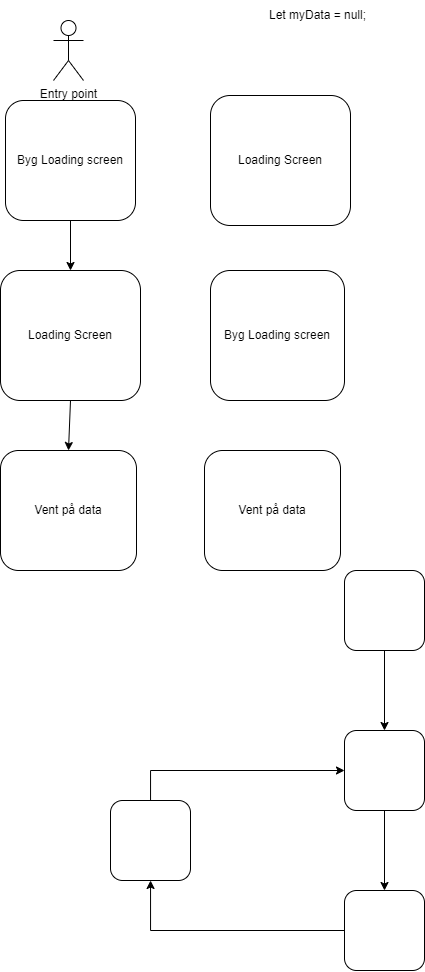

The diagram above was exported from draw.io. Its source (the exported page's mxGraphModel, read from the mxfile embedded in the PNG):
<mxGraphModel dx="1509" dy="804" grid="1" gridSize="10" guides="1" tooltips="1" connect="1" arrows="1" fold="1" page="1" pageScale="1" pageWidth="827" pageHeight="1169" math="0" shadow="0">
  <root>
    <mxCell id="0" />
    <mxCell id="1" parent="0" />
    <mxCell id="ZeCfcS4N_Vj5EUeEVqc7-18" value="" style="edgeStyle=orthogonalEdgeStyle;rounded=0;orthogonalLoop=1;jettySize=auto;html=1;" parent="1" source="ZeCfcS4N_Vj5EUeEVqc7-16" target="ZeCfcS4N_Vj5EUeEVqc7-17" edge="1">
      <mxGeometry relative="1" as="geometry" />
    </mxCell>
    <mxCell id="ZeCfcS4N_Vj5EUeEVqc7-16" value="" style="whiteSpace=wrap;html=1;aspect=fixed;rounded=1;" parent="1" vertex="1">
      <mxGeometry x="384" y="600" width="80" height="80" as="geometry" />
    </mxCell>
    <mxCell id="zr91oE54AnN_pM6xIkzx-2" value="" style="edgeStyle=orthogonalEdgeStyle;rounded=0;orthogonalLoop=1;jettySize=auto;html=1;" edge="1" parent="1" source="ZeCfcS4N_Vj5EUeEVqc7-17" target="zr91oE54AnN_pM6xIkzx-1">
      <mxGeometry relative="1" as="geometry" />
    </mxCell>
    <mxCell id="ZeCfcS4N_Vj5EUeEVqc7-17" value="" style="whiteSpace=wrap;html=1;aspect=fixed;rounded=1;" parent="1" vertex="1">
      <mxGeometry x="384" y="760" width="80" height="80" as="geometry" />
    </mxCell>
    <mxCell id="zr91oE54AnN_pM6xIkzx-4" value="" style="edgeStyle=orthogonalEdgeStyle;rounded=0;orthogonalLoop=1;jettySize=auto;html=1;" edge="1" parent="1" source="zr91oE54AnN_pM6xIkzx-1" target="zr91oE54AnN_pM6xIkzx-3">
      <mxGeometry relative="1" as="geometry" />
    </mxCell>
    <mxCell id="zr91oE54AnN_pM6xIkzx-1" value="" style="whiteSpace=wrap;html=1;aspect=fixed;rounded=1;" vertex="1" parent="1">
      <mxGeometry x="384" y="920" width="80" height="80" as="geometry" />
    </mxCell>
    <mxCell id="zr91oE54AnN_pM6xIkzx-6" style="edgeStyle=orthogonalEdgeStyle;rounded=0;orthogonalLoop=1;jettySize=auto;html=1;" edge="1" parent="1" source="zr91oE54AnN_pM6xIkzx-3" target="ZeCfcS4N_Vj5EUeEVqc7-17">
      <mxGeometry relative="1" as="geometry">
        <Array as="points">
          <mxPoint x="190" y="800" />
        </Array>
      </mxGeometry>
    </mxCell>
    <mxCell id="zr91oE54AnN_pM6xIkzx-3" value="" style="whiteSpace=wrap;html=1;aspect=fixed;rounded=1;" vertex="1" parent="1">
      <mxGeometry x="150" y="830" width="80" height="80" as="geometry" />
    </mxCell>
    <mxCell id="zr91oE54AnN_pM6xIkzx-7" value="Byg Loading screen" style="rounded=1;whiteSpace=wrap;html=1;" vertex="1" parent="1">
      <mxGeometry x="45" y="130" width="130" height="120" as="geometry" />
    </mxCell>
    <mxCell id="zr91oE54AnN_pM6xIkzx-8" value="Vent på data" style="rounded=1;whiteSpace=wrap;html=1;" vertex="1" parent="1">
      <mxGeometry x="40" y="480" width="136" height="120" as="geometry" />
    </mxCell>
    <mxCell id="zr91oE54AnN_pM6xIkzx-12" value="Loading Screen" style="rounded=1;whiteSpace=wrap;html=1;" vertex="1" parent="1">
      <mxGeometry x="40" y="300" width="140" height="130" as="geometry" />
    </mxCell>
    <mxCell id="zr91oE54AnN_pM6xIkzx-15" value="" style="endArrow=classic;html=1;rounded=0;exitX=0.5;exitY=1;exitDx=0;exitDy=0;entryX=0.5;entryY=0;entryDx=0;entryDy=0;" edge="1" parent="1" source="zr91oE54AnN_pM6xIkzx-7" target="zr91oE54AnN_pM6xIkzx-12">
      <mxGeometry width="50" height="50" relative="1" as="geometry">
        <mxPoint x="580" y="410" as="sourcePoint" />
        <mxPoint x="630" y="360" as="targetPoint" />
      </mxGeometry>
    </mxCell>
    <mxCell id="zr91oE54AnN_pM6xIkzx-16" value="Let myData = null;" style="text;html=1;strokeColor=none;fillColor=none;align=center;verticalAlign=middle;whiteSpace=wrap;rounded=0;" vertex="1" parent="1">
      <mxGeometry x="295" y="30" width="125" height="30" as="geometry" />
    </mxCell>
    <mxCell id="zr91oE54AnN_pM6xIkzx-22" value="" style="endArrow=classic;html=1;rounded=0;entryX=0.5;entryY=0;entryDx=0;entryDy=0;exitX=0.5;exitY=1;exitDx=0;exitDy=0;" edge="1" parent="1" source="zr91oE54AnN_pM6xIkzx-12" target="zr91oE54AnN_pM6xIkzx-8">
      <mxGeometry width="50" height="50" relative="1" as="geometry">
        <mxPoint x="560" y="320" as="sourcePoint" />
        <mxPoint x="610" y="270" as="targetPoint" />
      </mxGeometry>
    </mxCell>
    <mxCell id="zr91oE54AnN_pM6xIkzx-23" value="Entry point" style="shape=umlActor;verticalLabelPosition=bottom;verticalAlign=top;html=1;outlineConnect=0;" vertex="1" parent="1">
      <mxGeometry x="93" y="50" width="30" height="60" as="geometry" />
    </mxCell>
    <mxCell id="zr91oE54AnN_pM6xIkzx-25" value="Byg Loading screen" style="rounded=1;whiteSpace=wrap;html=1;" vertex="1" parent="1">
      <mxGeometry x="250" y="300" width="134" height="130" as="geometry" />
    </mxCell>
    <mxCell id="zr91oE54AnN_pM6xIkzx-26" value="Vent på data" style="rounded=1;whiteSpace=wrap;html=1;" vertex="1" parent="1">
      <mxGeometry x="244" y="480" width="136" height="120" as="geometry" />
    </mxCell>
    <mxCell id="zr91oE54AnN_pM6xIkzx-27" value="Loading Screen" style="rounded=1;whiteSpace=wrap;html=1;" vertex="1" parent="1">
      <mxGeometry x="250" y="125" width="140" height="130" as="geometry" />
    </mxCell>
  </root>
</mxGraphModel>